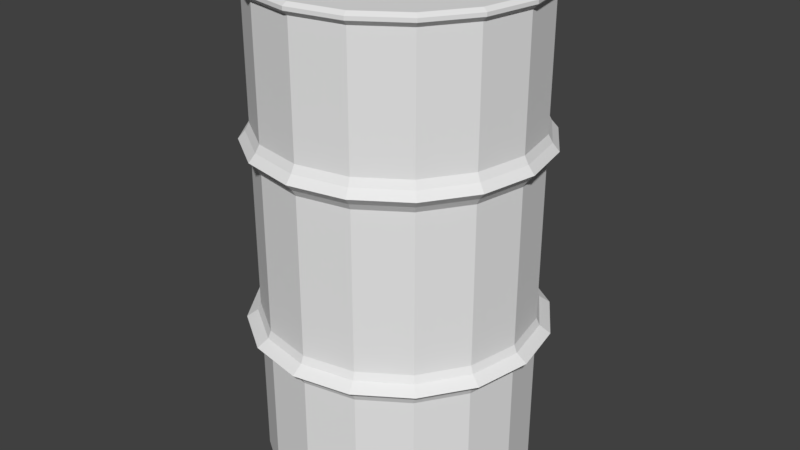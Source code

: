 # Source: Barrel.blend  (saved by Blender 2.78.0; exported with 4.5.12 LTS)
import bpy
from mathutils import Matrix  # noqa: F401  (used for matrix-valued properties, if any)

bpy.ops.wm.read_factory_settings(use_empty=True)
scene = bpy.context.scene
scene.name = 'Scene'

# ---- collections
col_collection_1 = bpy.data.collections.new('Collection 1'); scene.collection.children.link(col_collection_1)

# ---- images (referenced by path relative to the original .blend; pixels are not part of the script)
import os
ASSET_DIR = os.environ.get("B2B_ASSET_DIR", "")  # directory of the original .blend (textures are referenced by path, not embedded)
HERE = os.path.dirname(os.path.abspath(__file__))  # packed textures are extracted next to this script under _unpacked/

def load_image(name, relpath, width, height, colorspace="sRGB"):
    """Load a texture the original file referenced (path relative to the .blend, or extracted next to this script)."""
    p = next((c for c in (os.path.join(HERE, relpath), os.path.join(ASSET_DIR, relpath)) if relpath and os.path.exists(c)), "")
    if p:
        img = bpy.data.images.load(p, check_existing=True)
        img.name = name
    else:  # same state as the original file: an image datablock whose file is absent (Cycles renders it pink)
        img = bpy.data.images.new(name, width, height)
        img.source = "FILE"
        img.filepath = "//" + (relpath or name)
    img.colorspace_settings.name = colorspace
    return img
img_barrel = load_image('Barrel', '', 1024, 1024, 'sRGB')

# ---- materials (node trees are filled in below, after node groups)
mat_material_001 = bpy.data.materials.new('Material.001')
mat_material_001.alpha_threshold = 0.0
mat_material_001.roughness = 0.5

# ---- material node trees
mat_material_001.use_nodes = True; mat_material_001.node_tree.nodes.clear()
_N = mat_material_001.node_tree.nodes; _L = mat_material_001.node_tree.links
n0 = _N.new('ShaderNodeOutputMaterial'); n0.name = 'Material Output'; n0.location = (300, 300)
n1 = _N.new('ShaderNodeBsdfDiffuse'); n1.name = 'Diffuse BSDF'; n1.location = (10, 300)
n2 = _N.new('ShaderNodeTexImage'); n2.name = 'Image Texture'; n2.location = (139, 142)
n2.width = 140
n2.image = img_barrel
_L.new(n1.outputs[0], n0.inputs[0])
n0.is_active_output = True

# ---- world
world_world = bpy.data.worlds.new('World'); scene.world = world_world
world_world.color = (0.05088, 0.05088, 0.05088)
world_world.use_sun_shadow = False
world_world.sun_shadow_jitter_overblur = 0.0
world_world.cycles.sampling_method = 'MANUAL'

# ---- meshes
me_circle = bpy.data.meshes.new('Circle')
me_circle.from_pydata([(3.027e-08, 0.3486, -0.6098), (-0.1334, 0.3221, -0.6098), (-0.2465, 0.2465, -0.6098), (-0.3221, 0.1334, -0.6098), (-0.3486, -1.524e-08, -0.6098), (-0.3221, -0.1334, -0.6098), (-0.2465, -0.2465, -0.6098), (-0.1334, -0.3221, -0.6098), (-2.237e-08, -0.3486, -0.6098), (0.1334, -0.3221, -0.6098), (0.2465, -0.2465, -0.6098), (0.3221, -0.1334, -0.6098), (0.3486, 4.157e-09, -0.6098), (0.3221, 0.1334, -0.6098), (0.2465, 0.2465, -0.6098), (0.1334, 0.3221, -0.6098), (3.503e-08, 0.3225, 0.6251), (-0.1234, 0.298, 0.6251), (-0.2281, 0.2281, 0.6251), (-0.298, 0.1234, 0.6251), (-0.3225, -1.544e-08, 0.6251), (-0.298, -0.1234, 0.6251), (-0.2281, -0.2281, 0.6251), (-0.1234, -0.298, 0.6251), (-1.821e-08, -0.3225, 0.6251), (0.1234, -0.298, 0.6251), (0.2281, -0.2281, 0.6251), (0.298, -0.1234, 0.6251), (0.3225, 2.373e-09, 0.6251), (0.298, 0.1234, 0.6251), (0.2281, 0.2281, 0.6251), (0.1234, 0.298, 0.6251), (8.189e-09, 0.0, -0.6098), (-0.1334, 0.3221, 0.6251), (3.027e-08, 0.3486, 0.6251), (-0.2465, 0.2465, 0.6251), (-0.3221, 0.1334, 0.6251), (-0.3486, -1.524e-08, 0.6251), (-0.3221, -0.1334, 0.6251), (-0.2465, -0.2465, 0.6251), (-0.1334, -0.3221, 0.6251), (-2.237e-08, -0.3486, 0.6251), (0.1334, -0.3221, 0.6251), (0.2465, -0.2465, 0.6251), (0.3221, -0.1334, 0.6251), (0.3486, 4.157e-09, 0.6251), (0.3221, 0.1334, 0.6251), (0.2465, 0.2465, 0.6251), (0.1334, 0.3221, 0.6251), (-0.1937, 0.03688, 0.6083), (3.503e-08, 0.3225, 0.6083), (0.2656, -0.04549, 0.6083), (0.298, 0.1234, 0.6083), (-0.298, -0.1234, 0.6083), (-0.2281, -0.2281, 0.6083), (0.2281, 0.2281, 0.6083), (-0.1234, -0.298, 0.6083), (0.1234, 0.298, 0.6083), (-1.821e-08, -0.3225, 0.6083), (-0.1234, 0.298, 0.6083), (0.1234, -0.298, 0.6083), (-0.2281, 0.2281, 0.6083), (0.2281, -0.2281, 0.6083), (-0.2491, 0.0892, 0.6083), (0.2378, -0.06812, 0.6083), (-0.2667, 0.01505, 0.6083), (-0.298, 0.1234, 0.6083), (0.2321, -0.03268, 0.6083), (-0.3225, -1.544e-08, 0.6083), (-0.2063, 0.07904, 0.6083), (-0.2239, 0.004888, 0.6083), (-0.2793, 0.0572, 0.6083), (-0.1943, 0.05965, 0.6083), (-0.2045, 0.01684, 0.6083), (-0.2685, 0.07725, 0.6083), (-0.2263, 0.08985, 0.6083), (-0.2467, 0.004232, 0.6083), (-0.2787, 0.03444, 0.6083), (-0.2005, 0.05782, 0.6225), (-0.1999, 0.03836, 0.6225), (-0.2092, 0.02124, 0.6225), (-0.2638, 0.07285, 0.6225), (-0.2473, 0.08306, 0.6225), (-0.2278, 0.08362, 0.6225), (-0.2107, 0.07438, 0.6225), (-0.2452, 0.01046, 0.6225), (-0.2257, 0.01102, 0.6225), (-0.2725, 0.03627, 0.6225), (-0.2731, 0.05572, 0.6225), (-0.2623, 0.0197, 0.6225), (1.728e-08, 3.896e-09, 0.6083), (0.3225, 2.373e-09, 0.6083), (0.298, -0.1234, 0.6083), (0.2525, -0.0294, 0.6083), (0.2247, -0.05204, 0.6083), (0.2582, -0.06485, 0.6083), (0.2612, -0.03569, 0.6083), (0.2258, -0.04137, 0.6083), (0.2484, -0.06922, 0.6083), (0.2419, -0.0283, 0.6083), (0.2291, -0.06183, 0.6083), (0.2645, -0.05616, 0.6083), (0.2612, -0.03569, 0.6166), (0.2656, -0.04549, 0.6166), (0.2258, -0.04137, 0.6166), (0.2321, -0.03268, 0.6166), (0.2484, -0.06922, 0.6166), (0.2378, -0.06812, 0.6166), (0.2419, -0.0283, 0.6166), (0.2525, -0.0294, 0.6166), (0.2291, -0.06183, 0.6166), (0.2247, -0.05204, 0.6166), (0.2645, -0.05616, 0.6166), (0.2582, -0.06485, 0.6166), (0.2352, -0.04679, 0.6166), (0.2495, -0.05272, 0.6166), (0.2507, -0.04679, 0.6166), (-0.1943, 0.05965, 0.6225), (-0.1937, 0.03688, 0.6225), (-0.2045, 0.01684, 0.6225), (-0.2685, 0.07725, 0.6225), (-0.2491, 0.0892, 0.6225), (-0.2263, 0.08985, 0.6225), (-0.2063, 0.07904, 0.6225), (-0.2467, 0.004232, 0.6225), (-0.2239, 0.004888, 0.6225), (-0.2787, 0.03444, 0.6225), (-0.2793, 0.0572, 0.6225), (-0.2667, 0.01505, 0.6225), (-0.2172, 0.05658, 0.6168), (-0.2257, 0.01102, 0.6168), (-0.249, 0.04803, 0.6168), (-0.2731, 0.05572, 0.6168), (-0.2433, 0.03652, 0.6168), (-0.2107, 0.07438, 0.6168), (-0.2452, 0.01046, 0.6168), (-0.2725, 0.03627, 0.6168), (-0.2005, 0.05782, 0.6168), (-0.2092, 0.02124, 0.6168), (-0.2278, 0.08362, 0.6168), (-0.2638, 0.07285, 0.6168), (-0.1999, 0.03836, 0.6168), (-0.2473, 0.08306, 0.6168), (-0.2623, 0.0197, 0.6168), (0.3475, 0.144, 0.2644), (0.3296, 0.1365, -0.1976), (0.2523, 0.2523, -0.1976), (0.266, 0.266, 0.2644), (-0.266, -0.266, 0.2644), (-0.2523, -0.2523, -0.1976), (-0.1365, -0.3296, -0.1976), (-0.144, -0.3475, 0.2644), (0.1365, 0.3296, -0.1976), (0.144, 0.3475, 0.2644), (-2.289e-08, -0.3568, -0.1976), (-2.426e-08, -0.3762, 0.2644), (3.254e-08, 0.3762, 0.2644), (3.098e-08, 0.3568, -0.1976), (-0.1365, 0.3296, -0.1976), (-0.144, 0.3475, 0.2644), (0.1365, -0.3296, -0.1976), (0.144, -0.3475, 0.2644), (-0.2523, 0.2523, -0.1976), (-0.266, 0.266, 0.2644), (0.2523, -0.2523, -0.1976), (0.266, -0.266, 0.2644), (-0.3296, 0.1365, -0.1976), (-0.3475, 0.144, 0.2644), (0.3296, -0.1365, -0.1976), (0.3475, -0.144, 0.2644), (-0.3568, -1.563e-08, -0.1976), (-0.3762, -1.673e-08, 0.2644), (0.3568, 4.217e-09, -0.1976), (0.3762, 4.199e-09, 0.2644), (-0.3296, -0.1365, -0.1976), (-0.3475, -0.144, 0.2644), (0.332, 0.1375, 0.2463), (0.2541, 0.2541, 0.2463), (-0.2541, -0.2541, 0.2463), (-0.1375, -0.332, 0.2463), (0.1375, 0.332, 0.2463), (-2.307e-08, -0.3593, 0.2463), (3.118e-08, 0.3593, 0.2463), (-0.1375, 0.332, 0.2463), (0.1375, -0.332, 0.2463), (-0.2541, 0.2541, 0.2463), (0.2541, -0.2541, 0.2463), (-0.332, 0.1375, 0.2463), (0.332, -0.1375, 0.2463), (-0.3593, -1.579e-08, 0.2463), (0.3593, 4.205e-09, 0.2463), (-0.332, -0.1375, 0.2463), (0.2541, 0.2541, 0.2846), (-0.1375, -0.332, 0.2846), (0.1375, 0.332, 0.2846), (-2.307e-08, -0.3593, 0.2846), (-0.1375, 0.332, 0.2846), (0.1375, -0.332, 0.2846), (-0.2541, 0.2541, 0.2846), (0.2541, -0.2541, 0.2846), (-0.332, 0.1375, 0.2846), (0.332, -0.1375, 0.2846), (-0.3593, -1.579e-08, 0.2846), (0.3593, 4.205e-09, 0.2846), (-0.332, -0.1375, 0.2846), (0.332, 0.1375, 0.2846), (-0.2541, -0.2541, 0.2846), (3.118e-08, 0.3593, 0.2846), (0.3221, 0.1334, -0.1786), (-0.2465, -0.2465, -0.1786), (3.027e-08, 0.3486, -0.1786), (0.2465, 0.2465, -0.1786), (-0.1334, -0.3221, -0.1786), (0.1334, 0.3221, -0.1786), (-2.237e-08, -0.3486, -0.1786), (-0.1334, 0.3221, -0.1786), (0.1334, -0.3221, -0.1786), (-0.2465, 0.2465, -0.1786), (0.2465, -0.2465, -0.1786), (-0.3221, 0.1334, -0.1786), (0.3221, -0.1334, -0.1786), (-0.3486, -1.524e-08, -0.1786), (0.3486, 4.157e-09, -0.1786), (-0.3221, -0.1334, -0.1786), (0.3556, 0.1473, -0.2165), (-0.2721, -0.2721, -0.2165), (3.322e-08, 0.3849, -0.2165), (0.2721, 0.2721, -0.2165), (-0.1473, -0.3556, -0.2165), (0.1473, 0.3556, -0.2165), (-2.489e-08, -0.3849, -0.2165), (-0.1473, 0.3556, -0.2165), (0.1473, -0.3556, -0.2165), (-0.2721, 0.2721, -0.2165), (0.2721, -0.2721, -0.2165), (-0.3556, 0.1473, -0.2165), (0.3556, -0.1473, -0.2165), (-0.3849, -1.655e-08, -0.2165), (0.3849, 4.867e-09, -0.2165), (-0.3556, -0.1473, -0.2165), (0.2465, 0.2465, 0.2295), (-0.1334, -0.3221, 0.2295), (0.1334, 0.3221, 0.2295), (-2.237e-08, -0.3486, 0.2295), (-0.1334, 0.3221, 0.2295), (0.1334, -0.3221, 0.2295), (-0.2465, 0.2465, 0.2295), (0.2465, -0.2465, 0.2295), (-0.3221, 0.1334, 0.2295), (0.3221, -0.1334, 0.2295), (-0.3486, -1.524e-08, 0.2295), (0.3486, 4.157e-09, 0.2295), (-0.3221, -0.1334, 0.2295), (0.3221, 0.1334, 0.2295), (-0.2465, -0.2465, 0.2295), (3.027e-08, 0.3486, 0.2295), (0.3296, 0.1365, -0.2368), (-0.2523, -0.2523, -0.2368), (3.098e-08, 0.3568, -0.2368), (0.2523, 0.2523, -0.2368), (-0.1365, -0.3296, -0.2368), (0.1365, 0.3296, -0.2368), (-2.289e-08, -0.3568, -0.2368), (-0.1365, 0.3296, -0.2368), (0.1365, -0.3296, -0.2368), (-0.2523, 0.2523, -0.2368), (0.2523, -0.2523, -0.2368), (-0.3296, 0.1365, -0.2368), (0.3296, -0.1365, -0.2368), (-0.3568, -1.563e-08, -0.2368), (0.3568, 4.217e-09, -0.2368), (-0.3296, -0.1365, -0.2368), (0.3221, 0.1334, -0.2554), (-0.2465, -0.2465, -0.2554), (3.027e-08, 0.3486, -0.2554), (0.2465, 0.2465, -0.2554), (-0.1334, -0.3221, -0.2554), (0.1334, 0.3221, -0.2554), (-2.237e-08, -0.3486, -0.2554), (-0.1334, 0.3221, -0.2554), (0.1334, -0.3221, -0.2554), (-0.2465, 0.2465, -0.2554), (0.2465, -0.2465, -0.2554), (-0.3221, 0.1334, -0.2554), (0.3221, -0.1334, -0.2554), (-0.3486, -1.524e-08, -0.2554), (0.3486, 4.157e-09, -0.2554), (-0.3221, -0.1334, -0.2554), (0.2465, 0.2465, 0.3041), (-0.1334, -0.3221, 0.3041), (0.1334, 0.3221, 0.3041), (-2.237e-08, -0.3486, 0.3041), (-0.1334, 0.3221, 0.3041), (0.1334, -0.3221, 0.3041), (-0.2465, 0.2465, 0.3041), (0.2465, -0.2465, 0.3041), (-0.3221, 0.1334, 0.3041), (0.3221, -0.1334, 0.3041), (-0.3486, -1.524e-08, 0.3041), (0.3486, 4.157e-09, 0.3041), (-0.3221, -0.1334, 0.3041), (0.3221, 0.1334, 0.3041), (-0.2465, -0.2465, 0.3041), (3.027e-08, 0.3486, 0.3041), (-0.1383, 0.3339, 0.6374), (3.108e-08, 0.3614, 0.6374), (-0.2556, 0.2556, 0.6374), (-0.3339, 0.1383, 0.6374), (-0.3614, -1.582e-08, 0.6374), (-0.3339, -0.1383, 0.6374), (-0.2556, -0.2556, 0.6374), (-0.1383, -0.3339, 0.6374), (-2.35e-08, -0.3614, 0.6374), (0.1383, -0.3339, 0.6374), (0.2556, -0.2556, 0.6374), (0.3339, -0.1383, 0.6374), (0.3614, 4.286e-09, 0.6374), (0.3339, 0.1383, 0.6374), (0.2556, 0.2556, 0.6374), (0.1383, 0.3339, 0.6374), (-0.1383, 0.3339, 0.6467), (3.108e-08, 0.3614, 0.6467), (-0.2556, 0.2556, 0.6467), (-0.3339, 0.1383, 0.6467), (-0.3614, -1.582e-08, 0.6467), (-0.3339, -0.1383, 0.6467), (-0.2556, -0.2556, 0.6467), (-0.1383, -0.3339, 0.6467), (-2.35e-08, -0.3614, 0.6467), (0.1383, -0.3339, 0.6467), (0.2556, -0.2556, 0.6467), (0.3339, -0.1383, 0.6467), (0.3614, 4.286e-09, 0.6467), (0.3339, 0.1383, 0.6467), (0.2556, 0.2556, 0.6467), (0.1383, 0.3339, 0.6467), (-0.1335, 0.3222, 0.6544), (3.032e-08, 0.3488, 0.6544), (-0.2466, 0.2466, 0.6544), (-0.3222, 0.1335, 0.6544), (-0.3488, -1.527e-08, 0.6544), (-0.3222, -0.1335, 0.6544), (-0.2466, -0.2466, 0.6544), (-0.1335, -0.3222, 0.6544), (-2.234e-08, -0.3488, 0.6544), (0.1335, -0.3222, 0.6544), (0.2466, -0.2466, 0.6544), (0.3222, -0.1335, 0.6544), (0.3488, 4.136e-09, 0.6544), (0.3222, 0.1335, 0.6544), (0.2466, 0.2466, 0.6544), (0.1335, 0.3222, 0.6544), (-0.1235, 0.2981, 0.6544), (3.508e-08, 0.3227, 0.6544), (-0.2282, 0.2282, 0.6544), (-0.2981, 0.1235, 0.6544), (-0.3227, -1.547e-08, 0.6544), (-0.2981, -0.1235, 0.6544), (-0.2282, -0.2282, 0.6544), (-0.1235, -0.2981, 0.6544), (-1.818e-08, -0.3227, 0.6544), (0.1235, -0.2981, 0.6544), (0.2282, -0.2282, 0.6544), (0.2981, -0.1235, 0.6544), (0.3227, 2.351e-09, 0.6544), (0.2981, 0.1235, 0.6544), (0.2282, 0.2282, 0.6544), (0.1235, 0.2981, 0.6544)], [], [(301, 288, 47, 46), (302, 289, 40, 39), (288, 290, 48, 47), (289, 291, 41, 40), (303, 292, 33, 34), (290, 303, 34, 48), (291, 293, 42, 41), (292, 294, 35, 33), (293, 295, 43, 42), (294, 296, 36, 35), (295, 297, 44, 43), (296, 298, 37, 36), (297, 299, 45, 44), (298, 300, 38, 37), (299, 301, 46, 45), (300, 302, 39, 38), (30, 31, 57, 55), (22, 23, 56, 54), (29, 30, 55, 52), (21, 22, 54, 53), (28, 29, 52, 91), (20, 21, 53, 68), (27, 28, 91, 92), (19, 20, 68, 66), (26, 27, 92, 62), (18, 19, 66, 61), (25, 26, 62, 60), (17, 18, 61, 59), (24, 25, 60, 58), (31, 16, 50, 57), (16, 17, 59, 50), (23, 24, 58, 56), (14, 13, 32), (7, 6, 32), (15, 14, 32), (8, 7, 32), (1, 0, 32), (0, 15, 32), (9, 8, 32), (2, 1, 32), (10, 9, 32), (3, 2, 32), (11, 10, 32), (4, 3, 32), (12, 11, 32), (5, 4, 32), (13, 12, 32), (6, 5, 32), (43, 44, 315, 314), (42, 43, 314, 313), (41, 42, 313, 312), (40, 41, 312, 311), (39, 40, 311, 310), (38, 39, 310, 309), (37, 38, 309, 308), (36, 37, 308, 307), (91, 52, 90), (53, 54, 90), (52, 55, 90), (54, 56, 90), (55, 57, 90), (56, 58, 90), (50, 59, 90), (57, 50, 90), (58, 60, 90), (59, 61, 90), (60, 62, 90), (61, 66, 90), (62, 92, 90), (68, 53, 90), (90, 72, 49), (68, 76, 65), (66, 74, 63), (63, 74, 120, 121), (72, 69, 123, 117), (75, 63, 121, 122), (71, 77, 126, 127), (73, 49, 118, 119), (74, 71, 127, 120), (76, 70, 125, 124), (49, 72, 117, 118), (77, 65, 128, 126), (70, 73, 119, 125), (69, 75, 122, 123), (65, 76, 124, 128), (88, 87, 136, 132), (81, 88, 132, 140), (80, 79, 141, 138), (87, 89, 143, 136), (85, 86, 130, 135), (86, 80, 138, 130), (79, 78, 137, 141), (89, 85, 135, 143), (84, 83, 139, 134), (78, 84, 134, 137), (83, 82, 142, 139), (82, 81, 140, 142), (91, 96, 51), (90, 97, 67), (92, 98, 64), (100, 64, 107, 110), (64, 98, 106, 107), (96, 93, 109, 102), (99, 67, 105, 108), (95, 101, 112, 113), (67, 97, 104, 105), (98, 95, 113, 106), (94, 100, 110, 111), (51, 96, 102, 103), (101, 51, 103, 112), (97, 94, 111, 104), (93, 99, 108, 109), (107, 106, 110), (111, 114, 104), (111, 115, 114), (113, 112, 116), (116, 102, 109), (116, 112, 102), (112, 103, 102), (114, 116, 109), (114, 115, 116), (115, 113, 116), (104, 108, 105), (104, 114, 108), (114, 109, 108), (110, 115, 111), (110, 106, 115), (106, 113, 115), (78, 79, 118, 117), (79, 80, 119, 118), (81, 82, 121, 120), (83, 84, 123, 122), (86, 85, 124, 125), (87, 88, 127, 126), (84, 78, 117, 123), (80, 86, 125, 119), (88, 81, 120, 127), (82, 83, 122, 121), (85, 89, 128, 124), (89, 87, 126, 128), (142, 140, 139), (134, 129, 137), (134, 131, 129), (132, 136, 133), (133, 135, 130), (133, 136, 135), (136, 143, 135), (129, 133, 130), (129, 131, 133), (131, 132, 133), (137, 138, 141), (137, 129, 138), (129, 130, 138), (139, 131, 134), (139, 140, 131), (140, 132, 131), (239, 225, 149, 174), (191, 178, 148, 175), (238, 224, 145, 172), (190, 176, 144, 173), (237, 239, 174, 170), (189, 191, 175, 171), (236, 238, 172, 168), (188, 190, 173, 169), (235, 237, 170, 166), (187, 189, 171, 167), (234, 236, 168, 164), (186, 188, 169, 165), (233, 235, 166, 162), (185, 187, 167, 163), (232, 234, 164, 160), (184, 186, 165, 161), (231, 233, 162, 158), (183, 185, 163, 159), (230, 232, 160, 154), (181, 184, 161, 155), (229, 226, 157, 152), (180, 182, 156, 153), (226, 231, 158, 157), (182, 183, 159, 156), (228, 230, 154, 150), (179, 181, 155, 151), (227, 229, 152, 146), (177, 180, 153, 147), (225, 228, 150, 149), (178, 179, 151, 148), (224, 227, 146, 145), (176, 177, 147, 144), (253, 240, 177, 176), (254, 241, 179, 178), (240, 242, 180, 177), (241, 243, 181, 179), (255, 244, 183, 182), (242, 255, 182, 180), (243, 245, 184, 181), (244, 246, 185, 183), (245, 247, 186, 184), (246, 248, 187, 185), (247, 249, 188, 186), (248, 250, 189, 187), (249, 251, 190, 188), (250, 252, 191, 189), (251, 253, 176, 190), (252, 254, 178, 191), (175, 148, 206, 204), (173, 144, 205, 203), (171, 175, 204, 202), (169, 173, 203, 201), (167, 171, 202, 200), (165, 169, 201, 199), (163, 167, 200, 198), (161, 165, 199, 197), (159, 163, 198, 196), (155, 161, 197, 195), (153, 156, 207, 194), (156, 159, 196, 207), (151, 155, 195, 193), (147, 153, 194, 192), (148, 151, 193, 206), (144, 147, 192, 205), (174, 149, 209, 223), (172, 145, 208, 222), (170, 174, 223, 221), (168, 172, 222, 220), (166, 170, 221, 219), (164, 168, 220, 218), (162, 166, 219, 217), (160, 164, 218, 216), (158, 162, 217, 215), (154, 160, 216, 214), (152, 157, 210, 213), (157, 158, 215, 210), (150, 154, 214, 212), (146, 152, 213, 211), (149, 150, 212, 209), (145, 146, 211, 208), (256, 259, 227, 224), (257, 260, 228, 225), (259, 261, 229, 227), (260, 262, 230, 228), (258, 263, 231, 226), (261, 258, 226, 229), (262, 264, 232, 230), (263, 265, 233, 231), (264, 266, 234, 232), (265, 267, 235, 233), (266, 268, 236, 234), (267, 269, 237, 235), (268, 270, 238, 236), (269, 271, 239, 237), (270, 256, 224, 238), (271, 257, 225, 239), (223, 209, 254, 252), (222, 208, 253, 251), (221, 223, 252, 250), (220, 222, 251, 249), (219, 221, 250, 248), (218, 220, 249, 247), (217, 219, 248, 246), (216, 218, 247, 245), (215, 217, 246, 244), (214, 216, 245, 243), (213, 210, 255, 242), (210, 215, 244, 255), (212, 214, 243, 241), (211, 213, 242, 240), (209, 212, 241, 254), (208, 211, 240, 253), (287, 273, 257, 271), (286, 272, 256, 270), (285, 287, 271, 269), (284, 286, 270, 268), (283, 285, 269, 267), (282, 284, 268, 266), (281, 283, 267, 265), (280, 282, 266, 264), (279, 281, 265, 263), (278, 280, 264, 262), (277, 274, 258, 261), (274, 279, 263, 258), (276, 278, 262, 260), (275, 277, 261, 259), (273, 276, 260, 257), (272, 275, 259, 256), (13, 14, 275, 272), (6, 7, 276, 273), (14, 15, 277, 275), (7, 8, 278, 276), (0, 1, 279, 274), (15, 0, 274, 277), (8, 9, 280, 278), (1, 2, 281, 279), (9, 10, 282, 280), (2, 3, 283, 281), (10, 11, 284, 282), (3, 4, 285, 283), (11, 12, 286, 284), (4, 5, 287, 285), (12, 13, 272, 286), (5, 6, 273, 287), (204, 206, 302, 300), (203, 205, 301, 299), (202, 204, 300, 298), (201, 203, 299, 297), (200, 202, 298, 296), (199, 201, 297, 295), (198, 200, 296, 294), (197, 199, 295, 293), (196, 198, 294, 292), (195, 197, 293, 291), (194, 207, 303, 290), (207, 196, 292, 303), (193, 195, 291, 289), (192, 194, 290, 288), (206, 193, 289, 302), (205, 192, 288, 301), (309, 310, 326, 325), (308, 309, 325, 324), (307, 308, 324, 323), (306, 307, 323, 322), (319, 305, 321, 335), (304, 306, 322, 320), (318, 319, 335, 334), (305, 304, 320, 321), (44, 45, 316, 315), (45, 46, 317, 316), (46, 47, 318, 317), (34, 33, 304, 305), (47, 48, 319, 318), (33, 35, 306, 304), (48, 34, 305, 319), (35, 36, 307, 306), (322, 323, 339, 338), (335, 321, 337, 351), (320, 322, 338, 336), (334, 335, 351, 350), (321, 320, 336, 337), (333, 334, 350, 349), (332, 333, 349, 348), (331, 332, 348, 347), (330, 331, 347, 346), (329, 330, 346, 345), (310, 311, 327, 326), (311, 312, 328, 327), (312, 313, 329, 328), (313, 314, 330, 329), (314, 315, 331, 330), (315, 316, 332, 331), (316, 317, 333, 332), (317, 318, 334, 333), (352, 353, 337, 336), (354, 352, 336, 338), (355, 354, 338, 339), (356, 355, 339, 340), (357, 356, 340, 341), (358, 357, 341, 342), (359, 358, 342, 343), (360, 359, 343, 344), (361, 360, 344, 345), (362, 361, 345, 346), (363, 362, 346, 347), (364, 363, 347, 348), (365, 364, 348, 349), (366, 365, 349, 350), (367, 366, 350, 351), (353, 367, 351, 337), (323, 324, 340, 339), (324, 325, 341, 340), (325, 326, 342, 341), (326, 327, 343, 342), (327, 328, 344, 343), (328, 329, 345, 344), (364, 28, 27, 363), (363, 27, 26, 362), (362, 26, 25, 361), (24, 360, 361, 25), (23, 359, 360, 24), (23, 22, 358, 359), (357, 358, 22, 21), (356, 357, 21, 20), (355, 356, 20, 19), (19, 18, 354, 355), (352, 354, 18, 17), (17, 16, 353, 352), (16, 31, 367, 353), (31, 30, 366, 367), (365, 366, 30, 29), (364, 365, 29, 28), (90, 94, 97), (100, 94, 90), (64, 100, 90, 92), (51, 101, 91), (95, 98, 92), (101, 95, 91), (91, 95, 92), (66, 71, 74), (68, 71, 66), (77, 71, 68), (65, 77, 68), (90, 70, 76, 68), (73, 70, 90), (49, 73, 90), (90, 69, 72), (75, 69, 90, 66), (63, 75, 66), (91, 93, 96), (99, 93, 91, 90), (67, 99, 90)])
_uv = me_circle.uv_layers.new(name='UVMap')
_uv.uv.foreach_set('vector', [0.1185, 0.2486, 0.1184, 0.2978, 0.001328, 0.297, 0.001434, 0.2478, 0.1187, 0.6914, 0.1188, 0.741, 0.0007899, 0.7394, 0.001186, 0.6903, 0.1184, 0.2978, 0.1184, 0.3469, 0.001257, 0.3462, 0.001328, 0.297, 0.1188, 0.741, 0.1182, 0.7909, 0.0001644, 0.7894, 0.0007899, 0.7394, 0.1183, 0.396, 0.1183, 0.4451, 0.00123, 0.4446, 0.001225, 0.3954, 0.1184, 0.3469, 0.1183, 0.396, 0.001225, 0.3954, 0.001257, 0.3462, 0.1189, 0.001796, 0.1191, 0.05158, 0.001812, 0.05145, 0.001599, 0.002576, 0.1183, 0.4451, 0.1184, 0.4943, 0.001266, 0.4938, 0.00123, 0.4446, 0.1191, 0.05158, 0.1189, 0.101, 0.001808, 0.1004, 0.001812, 0.05145, 0.1184, 0.4943, 0.1184, 0.5434, 0.001315, 0.543, 0.001266, 0.4938, 0.1189, 0.101, 0.1188, 0.1503, 0.001703, 0.1495, 0.001808, 0.1004, 0.1184, 0.5434, 0.1185, 0.5927, 0.001352, 0.5921, 0.001315, 0.543, 0.1188, 0.1503, 0.1187, 0.1995, 0.001566, 0.1986, 0.001703, 0.1495, 0.1185, 0.5927, 0.1186, 0.642, 0.001333, 0.6412, 0.001352, 0.5921, 0.1187, 0.1995, 0.1185, 0.2486, 0.001434, 0.2478, 0.001566, 0.1986, 0.1186, 0.642, 0.1187, 0.6914, 0.001186, 0.6903, 0.001333, 0.6412, 0.4548, 0.9892, 0.4094, 0.9892, 0.4094, 0.9831, 0.4548, 0.9831, 0.09116, 0.9884, 0.0457, 0.9881, 0.04575, 0.9821, 0.0912, 0.9823, 0.5003, 0.989, 0.4548, 0.9892, 0.4548, 0.9831, 0.5003, 0.983, 0.1366, 0.9887, 0.09116, 0.9884, 0.0912, 0.9823, 0.1366, 0.9826, 0.5458, 0.9889, 0.5003, 0.989, 0.5003, 0.983, 0.5457, 0.9828, 0.1821, 0.9889, 0.1366, 0.9887, 0.1366, 0.9826, 0.1821, 0.9828, 0.5912, 0.9887, 0.5458, 0.9889, 0.5457, 0.9828, 0.5912, 0.9826, 0.2275, 0.989, 0.1821, 0.9889, 0.1821, 0.9828, 0.2276, 0.983, 0.6367, 0.9884, 0.5912, 0.9887, 0.5912, 0.9826, 0.6366, 0.9823, 0.273, 0.9892, 0.2275, 0.989, 0.2276, 0.983, 0.273, 0.9831, 0.6821, 0.9881, 0.6367, 0.9884, 0.6366, 0.9823, 0.682, 0.982, 0.3185, 0.9892, 0.273, 0.9892, 0.273, 0.9831, 0.3185, 0.9831, 0.7275, 0.9878, 0.6821, 0.9881, 0.682, 0.982, 0.7274, 0.9817, 0.4094, 0.9892, 0.3639, 0.9893, 0.3639, 0.9832, 0.4094, 0.9831, 0.3639, 0.9893, 0.3185, 0.9892, 0.3185, 0.9831, 0.3639, 0.9832, 0.0457, 0.9881, 0.0002549, 0.9878, 0.0003008, 0.9817, 0.04575, 0.9821, 0.6195, 0.0001644, 0.6649, 0.01896, 0.595, 0.1236, 0.6195, 0.2471, 0.5704, 0.2471, 0.595, 0.1236, 0.5704, 0.0001644, 0.6195, 0.0001644, 0.595, 0.1236, 0.6649, 0.2283, 0.6195, 0.2471, 0.595, 0.1236, 0.4903, 0.0537, 0.525, 0.01896, 0.595, 0.1236, 0.525, 0.01896, 0.5704, 0.0001644, 0.595, 0.1236, 0.6997, 0.1936, 0.6649, 0.2283, 0.595, 0.1236, 0.4715, 0.09908, 0.4903, 0.0537, 0.595, 0.1236, 0.7185, 0.1482, 0.6997, 0.1936, 0.595, 0.1236, 0.4715, 0.1482, 0.4715, 0.09908, 0.595, 0.1236, 0.7185, 0.09908, 0.7185, 0.1482, 0.595, 0.1236, 0.4903, 0.1936, 0.4715, 0.1482, 0.595, 0.1236, 0.6997, 0.0537, 0.7185, 0.09908, 0.595, 0.1236, 0.525, 0.2283, 0.4903, 0.1936, 0.595, 0.1236, 0.6649, 0.01896, 0.6997, 0.0537, 0.595, 0.1236, 0.5704, 0.2471, 0.525, 0.2283, 0.595, 0.1236, 0.6192, 0.8818, 0.5791, 0.9115, 0.5756, 0.9061, 0.6151, 0.8769, 0.6557, 0.8476, 0.6192, 0.8818, 0.6151, 0.8769, 0.6511, 0.8432, 0.6892, 0.8088, 0.6557, 0.8476, 0.6511, 0.8432, 0.6848, 0.8038, 0.03314, 0.847, 0.0001644, 0.8085, 0.004718, 0.8034, 0.03783, 0.8425, 0.06913, 0.8809, 0.03314, 0.847, 0.03783, 0.8425, 0.07327, 0.8761, 0.1088, 0.9106, 0.06913, 0.8809, 0.07327, 0.8761, 0.1124, 0.9053, 0.1517, 0.9355, 0.1088, 0.9106, 0.1124, 0.9053, 0.1546, 0.9298, 0.1972, 0.9553, 0.1517, 0.9355, 0.1546, 0.9298, 0.1995, 0.9493, 0.7007, 0.384, 0.6832, 0.4262, 0.586, 0.3614, 0.4893, 0.2969, 0.5214, 0.2648, 0.586, 0.3614, 0.6832, 0.4262, 0.651, 0.4585, 0.586, 0.3614, 0.5214, 0.2648, 0.5633, 0.2474, 0.586, 0.3614, 0.651, 0.4585, 0.6089, 0.4759, 0.586, 0.3614, 0.5633, 0.2474, 0.6087, 0.2474, 0.586, 0.3614, 0.5633, 0.4759, 0.5211, 0.4585, 0.586, 0.3614, 0.6089, 0.4759, 0.5633, 0.4759, 0.586, 0.3614, 0.6087, 0.2474, 0.6506, 0.2648, 0.586, 0.3614, 0.5211, 0.4585, 0.4889, 0.4262, 0.586, 0.3614, 0.6506, 0.2648, 0.6826, 0.2969, 0.586, 0.3614, 0.4889, 0.4262, 0.4715, 0.3841, 0.586, 0.3614, 0.6826, 0.2969, 0.6999, 0.3388, 0.586, 0.3614, 0.472, 0.3389, 0.4893, 0.2969, 0.586, 0.3614, 0.586, 0.3614, 0.5128, 0.369, 0.5149, 0.361, 0.472, 0.3389, 0.497, 0.3454, 0.4896, 0.3477, 0.4715, 0.3841, 0.4847, 0.3697, 0.4906, 0.3751, 0.5538, 0.5107, 0.562, 0.5107, 0.562, 0.5158, 0.5538, 0.5158, 0.5291, 0.5107, 0.5373, 0.5107, 0.5373, 0.5158, 0.5291, 0.5158, 0.5455, 0.5107, 0.5538, 0.5107, 0.5538, 0.5158, 0.5455, 0.5158, 0.4715, 0.5107, 0.4797, 0.5107, 0.4797, 0.5158, 0.4715, 0.5158, 0.5126, 0.5107, 0.5209, 0.5107, 0.5209, 0.5158, 0.5126, 0.5158, 0.562, 0.5107, 0.5702, 0.5107, 0.5702, 0.5158, 0.562, 0.5158, 0.4962, 0.5107, 0.5044, 0.5107, 0.5044, 0.5158, 0.4962, 0.5158, 0.5209, 0.5107, 0.5291, 0.5107, 0.5291, 0.5158, 0.5209, 0.5158, 0.4797, 0.5107, 0.488, 0.5107, 0.488, 0.5158, 0.4797, 0.5158, 0.5044, 0.5107, 0.5126, 0.5107, 0.5126, 0.5158, 0.5044, 0.5158, 0.5373, 0.5107, 0.5455, 0.5107, 0.5455, 0.5158, 0.5373, 0.5158, 0.488, 0.5107, 0.4962, 0.5107, 0.4962, 0.5158, 0.488, 0.5158, 0.4779, 0.5039, 0.474, 0.4971, 0.4761, 0.4964, 0.4795, 0.5023, 0.4847, 0.5078, 0.4779, 0.5039, 0.4795, 0.5023, 0.4852, 0.5057, 0.4927, 0.4787, 0.4995, 0.4825, 0.498, 0.4841, 0.4922, 0.4808, 0.474, 0.4971, 0.4739, 0.4892, 0.4761, 0.4897, 0.4761, 0.4964, 0.478, 0.4825, 0.4849, 0.4787, 0.4855, 0.4808, 0.4796, 0.4841, 0.4849, 0.4787, 0.4927, 0.4787, 0.4922, 0.4808, 0.4855, 0.4808, 0.4995, 0.4825, 0.5033, 0.4893, 0.5012, 0.4899, 0.498, 0.4841, 0.4739, 0.4892, 0.478, 0.4825, 0.4796, 0.4841, 0.4761, 0.4897, 0.5032, 0.4971, 0.4992, 0.5039, 0.4976, 0.5024, 0.501, 0.4966, 0.5033, 0.4893, 0.5032, 0.4971, 0.501, 0.4966, 0.5012, 0.4899, 0.4992, 0.5039, 0.4925, 0.5079, 0.4919, 0.5058, 0.4976, 0.5024, 0.4925, 0.5079, 0.4847, 0.5078, 0.4852, 0.5057, 0.4919, 0.5058, 0.7007, 0.384, 0.6813, 0.367, 0.6836, 0.3638, 0.586, 0.3614, 0.669, 0.3625, 0.6707, 0.3661, 0.6999, 0.3388, 0.6792, 0.3541, 0.6754, 0.3538, 0.487, 0.5192, 0.4831, 0.5192, 0.4831, 0.5162, 0.487, 0.5162, 0.4831, 0.5192, 0.4793, 0.5192, 0.4793, 0.5162, 0.4831, 0.5162, 0.5102, 0.5192, 0.5064, 0.5192, 0.5064, 0.5162, 0.5102, 0.5162, 0.5025, 0.5192, 0.4986, 0.5192, 0.4986, 0.5162, 0.5025, 0.5162, 0.4754, 0.5192, 0.4715, 0.5192, 0.4715, 0.5162, 0.4754, 0.5162, 0.4986, 0.5192, 0.4947, 0.5192, 0.4947, 0.5162, 0.4986, 0.5162, 0.4793, 0.5192, 0.4754, 0.5192, 0.4754, 0.5162, 0.4793, 0.5162, 0.4909, 0.5192, 0.487, 0.5192, 0.487, 0.5162, 0.4909, 0.5162, 0.5141, 0.5192, 0.5102, 0.5192, 0.5102, 0.5162, 0.5141, 0.5162, 0.518, 0.5192, 0.5141, 0.5192, 0.5141, 0.5162, 0.518, 0.5162, 0.4947, 0.5192, 0.4909, 0.5192, 0.4909, 0.5162, 0.4947, 0.5162, 0.5064, 0.5192, 0.5025, 0.5192, 0.5025, 0.5162, 0.5064, 0.5162, 0.508, 0.4782, 0.5113, 0.4763, 0.506, 0.4816, 0.506, 0.4854, 0.5103, 0.4856, 0.508, 0.4888, 0.506, 0.4854, 0.5141, 0.4816, 0.5103, 0.4856, 0.5152, 0.4763, 0.5185, 0.4782, 0.5154, 0.4833, 0.5154, 0.4833, 0.5205, 0.4854, 0.5185, 0.4888, 0.5154, 0.4833, 0.5185, 0.4782, 0.5205, 0.4854, 0.5185, 0.4782, 0.5205, 0.4816, 0.5205, 0.4854, 0.5103, 0.4856, 0.5154, 0.4833, 0.5185, 0.4888, 0.5103, 0.4856, 0.5141, 0.4816, 0.5154, 0.4833, 0.5141, 0.4816, 0.5152, 0.4763, 0.5154, 0.4833, 0.508, 0.4888, 0.5152, 0.4907, 0.5113, 0.4907, 0.508, 0.4888, 0.5103, 0.4856, 0.5152, 0.4907, 0.5103, 0.4856, 0.5185, 0.4888, 0.5152, 0.4907, 0.506, 0.4816, 0.5141, 0.4816, 0.506, 0.4854, 0.506, 0.4816, 0.5113, 0.4763, 0.5141, 0.4816, 0.5113, 0.4763, 0.5152, 0.4763, 0.5141, 0.4816, 0.5033, 0.4893, 0.4995, 0.4825, 0.5013, 0.4808, 0.5057, 0.4887, 0.4995, 0.4825, 0.4927, 0.4787, 0.4934, 0.4763, 0.5013, 0.4808, 0.4847, 0.5078, 0.4925, 0.5079, 0.4931, 0.5104, 0.484, 0.5102, 0.4992, 0.5039, 0.5032, 0.4971, 0.5055, 0.4977, 0.5011, 0.5057, 0.4849, 0.4787, 0.478, 0.4825, 0.4763, 0.4807, 0.4843, 0.4763, 0.474, 0.4971, 0.4779, 0.5039, 0.4762, 0.5056, 0.4715, 0.4977, 0.5032, 0.4971, 0.5033, 0.4893, 0.5057, 0.4887, 0.5055, 0.4977, 0.4927, 0.4787, 0.4849, 0.4787, 0.4843, 0.4763, 0.4934, 0.4763, 0.4779, 0.5039, 0.4847, 0.5078, 0.484, 0.5102, 0.4762, 0.5056, 0.4925, 0.5079, 0.4992, 0.5039, 0.5011, 0.5057, 0.4931, 0.5104, 0.478, 0.4825, 0.4739, 0.4892, 0.4715, 0.4885, 0.4763, 0.4807, 0.4739, 0.4892, 0.474, 0.4971, 0.4715, 0.4977, 0.4715, 0.4885, 0.4919, 0.5058, 0.4852, 0.5057, 0.4976, 0.5024, 0.501, 0.4966, 0.496, 0.4925, 0.5012, 0.4899, 0.501, 0.4966, 0.4852, 0.4958, 0.496, 0.4925, 0.4795, 0.5023, 0.4761, 0.4964, 0.4848, 0.4914, 0.4848, 0.4914, 0.4796, 0.4841, 0.4855, 0.4808, 0.4848, 0.4914, 0.4761, 0.4964, 0.4796, 0.4841, 0.4761, 0.4964, 0.4761, 0.4897, 0.4796, 0.4841, 0.496, 0.4925, 0.4848, 0.4914, 0.4855, 0.4808, 0.496, 0.4925, 0.4852, 0.4958, 0.4848, 0.4914, 0.4852, 0.4958, 0.4795, 0.5023, 0.4848, 0.4914, 0.5012, 0.4899, 0.4922, 0.4808, 0.498, 0.4841, 0.5012, 0.4899, 0.496, 0.4925, 0.4922, 0.4808, 0.496, 0.4925, 0.4855, 0.4808, 0.4922, 0.4808, 0.4976, 0.5024, 0.4852, 0.4958, 0.501, 0.4966, 0.4976, 0.5024, 0.4852, 0.5057, 0.4852, 0.4958, 0.4852, 0.5057, 0.4795, 0.5023, 0.4852, 0.4958, 0.321, 0.6423, 0.3216, 0.6914, 0.3098, 0.6915, 0.3093, 0.6424, 0.1444, 0.6419, 0.1445, 0.6914, 0.1358, 0.6914, 0.1356, 0.642, 0.3205, 0.2019, 0.3202, 0.2509, 0.3084, 0.2508, 0.3087, 0.2018, 0.1444, 0.1995, 0.1442, 0.2487, 0.1355, 0.2487, 0.1357, 0.1995, 0.3206, 0.5932, 0.321, 0.6423, 0.3093, 0.6424, 0.3089, 0.5933, 0.1443, 0.5926, 0.1444, 0.6419, 0.1356, 0.642, 0.1355, 0.5926, 0.3209, 0.1529, 0.3205, 0.2019, 0.3087, 0.2018, 0.3091, 0.1528, 0.1445, 0.1503, 0.1444, 0.1995, 0.1357, 0.1995, 0.1358, 0.1503, 0.3203, 0.5442, 0.3206, 0.5932, 0.3089, 0.5933, 0.3086, 0.5443, 0.1442, 0.5434, 0.1443, 0.5926, 0.1355, 0.5926, 0.1354, 0.5434, 0.3214, 0.1038, 0.3209, 0.1529, 0.3091, 0.1528, 0.3096, 0.1037, 0.1447, 0.1011, 0.1445, 0.1503, 0.1358, 0.1503, 0.136, 0.1011, 0.3201, 0.4953, 0.3203, 0.5442, 0.3086, 0.5443, 0.3083, 0.4953, 0.1441, 0.4942, 0.1442, 0.5434, 0.1354, 0.5434, 0.1354, 0.4943, 0.3223, 0.05445, 0.3214, 0.1038, 0.3096, 0.1037, 0.3102, 0.05426, 0.1448, 0.05183, 0.1447, 0.1011, 0.136, 0.1011, 0.1364, 0.05172, 0.3199, 0.4464, 0.3201, 0.4953, 0.3083, 0.4953, 0.3082, 0.4464, 0.144, 0.4451, 0.1441, 0.4942, 0.1354, 0.4943, 0.1353, 0.4451, 0.3237, 0.001955, 0.3223, 0.05445, 0.3102, 0.05426, 0.3103, 0.003677, 0.146, 0.001742, 0.1448, 0.05183, 0.1364, 0.05172, 0.1372, 0.0001644, 0.3199, 0.3486, 0.3199, 0.3975, 0.3081, 0.3975, 0.3081, 0.3486, 0.144, 0.3469, 0.144, 0.396, 0.1353, 0.396, 0.1353, 0.3469, 0.3199, 0.3975, 0.3199, 0.4464, 0.3082, 0.4464, 0.3081, 0.3975, 0.144, 0.396, 0.144, 0.4451, 0.1353, 0.4451, 0.1353, 0.396, 0.3219, 0.7407, 0.322, 0.7929, 0.3101, 0.7906, 0.3106, 0.7408, 0.1447, 0.7411, 0.1454, 0.7922, 0.1356, 0.7933, 0.1357, 0.7411, 0.32, 0.2997, 0.3199, 0.3486, 0.3081, 0.3486, 0.3082, 0.2997, 0.1441, 0.2978, 0.144, 0.3469, 0.1353, 0.3469, 0.1354, 0.2978, 0.3216, 0.6914, 0.3219, 0.7407, 0.3106, 0.7408, 0.3098, 0.6915, 0.1445, 0.6914, 0.1447, 0.7411, 0.1357, 0.7411, 0.1358, 0.6914, 0.3202, 0.2509, 0.32, 0.2997, 0.3082, 0.2997, 0.3084, 0.2508, 0.1442, 0.2487, 0.1441, 0.2978, 0.1354, 0.2978, 0.1355, 0.2487, 0.1511, 0.2487, 0.151, 0.2979, 0.1441, 0.2978, 0.1442, 0.2487, 0.1515, 0.6914, 0.1518, 0.7411, 0.1447, 0.7411, 0.1445, 0.6914, 0.151, 0.2979, 0.1509, 0.347, 0.144, 0.3469, 0.1441, 0.2978, 0.1518, 0.7411, 0.1527, 0.7914, 0.1454, 0.7922, 0.1447, 0.7411, 0.1509, 0.3961, 0.1509, 0.4452, 0.144, 0.4451, 0.144, 0.396, 0.1509, 0.347, 0.1509, 0.3961, 0.144, 0.396, 0.144, 0.3469, 0.1528, 0.002797, 0.1518, 0.05197, 0.1448, 0.05183, 0.146, 0.001742, 0.1509, 0.4452, 0.151, 0.4943, 0.1441, 0.4942, 0.144, 0.4451, 0.1518, 0.05197, 0.1516, 0.1012, 0.1447, 0.1011, 0.1448, 0.05183, 0.151, 0.4943, 0.1511, 0.5434, 0.1442, 0.5434, 0.1441, 0.4942, 0.1516, 0.1012, 0.1515, 0.1504, 0.1445, 0.1503, 0.1447, 0.1011, 0.1511, 0.5434, 0.1512, 0.5926, 0.1443, 0.5926, 0.1442, 0.5434, 0.1515, 0.1504, 0.1513, 0.1996, 0.1444, 0.1995, 0.1445, 0.1503, 0.1512, 0.5926, 0.1513, 0.6419, 0.1444, 0.6419, 0.1443, 0.5926, 0.1513, 0.1996, 0.1511, 0.2487, 0.1442, 0.2487, 0.1444, 0.1995, 0.1513, 0.6419, 0.1515, 0.6914, 0.1445, 0.6914, 0.1444, 0.6419, 0.1356, 0.642, 0.1358, 0.6914, 0.1265, 0.6914, 0.1264, 0.642, 0.1357, 0.1995, 0.1355, 0.2487, 0.1263, 0.2487, 0.1264, 0.1995, 0.1355, 0.5926, 0.1356, 0.642, 0.1264, 0.642, 0.1263, 0.5927, 0.1358, 0.1503, 0.1357, 0.1995, 0.1264, 0.1995, 0.1266, 0.1503, 0.1354, 0.5434, 0.1355, 0.5926, 0.1263, 0.5927, 0.1262, 0.5435, 0.136, 0.1011, 0.1358, 0.1503, 0.1266, 0.1503, 0.1267, 0.101, 0.1354, 0.4943, 0.1354, 0.5434, 0.1262, 0.5435, 0.1261, 0.4943, 0.1364, 0.05172, 0.136, 0.1011, 0.1267, 0.101, 0.127, 0.05166, 0.1353, 0.4451, 0.1354, 0.4943, 0.1261, 0.4943, 0.1261, 0.4451, 0.1372, 0.0001644, 0.1364, 0.05172, 0.127, 0.05166, 0.1269, 0.001165, 0.1353, 0.3469, 0.1353, 0.396, 0.1261, 0.396, 0.1261, 0.3469, 0.1353, 0.396, 0.1353, 0.4451, 0.1261, 0.4451, 0.1261, 0.396, 0.1357, 0.7411, 0.1356, 0.7933, 0.1261, 0.7918, 0.1267, 0.7411, 0.1354, 0.2978, 0.1353, 0.3469, 0.1261, 0.3469, 0.1262, 0.2978, 0.1358, 0.6914, 0.1357, 0.7411, 0.1267, 0.7411, 0.1265, 0.6914, 0.1355, 0.2487, 0.1354, 0.2978, 0.1262, 0.2978, 0.1263, 0.2487, 0.3093, 0.6424, 0.3098, 0.6915, 0.3026, 0.6916, 0.3021, 0.6425, 0.3087, 0.2018, 0.3084, 0.2508, 0.3013, 0.2507, 0.3016, 0.2018, 0.3089, 0.5933, 0.3093, 0.6424, 0.3021, 0.6425, 0.3017, 0.5933, 0.3091, 0.1528, 0.3087, 0.2018, 0.3016, 0.2018, 0.3019, 0.1527, 0.3086, 0.5443, 0.3089, 0.5933, 0.3017, 0.5933, 0.3014, 0.5443, 0.3096, 0.1037, 0.3091, 0.1528, 0.3019, 0.1527, 0.3024, 0.1036, 0.3083, 0.4953, 0.3086, 0.5443, 0.3014, 0.5443, 0.3012, 0.4953, 0.3102, 0.05426, 0.3096, 0.1037, 0.3024, 0.1036, 0.3029, 0.05415, 0.3082, 0.4464, 0.3083, 0.4953, 0.3012, 0.4953, 0.301, 0.4464, 0.3103, 0.003677, 0.3102, 0.05426, 0.3029, 0.05415, 0.3028, 0.004087, 0.3081, 0.3486, 0.3081, 0.3975, 0.301, 0.3974, 0.301, 0.3485, 0.3081, 0.3975, 0.3082, 0.4464, 0.301, 0.4464, 0.301, 0.3974, 0.3106, 0.7408, 0.3101, 0.7906, 0.3029, 0.7898, 0.3032, 0.7407, 0.3082, 0.2997, 0.3081, 0.3486, 0.301, 0.3485, 0.3011, 0.2996, 0.3098, 0.6915, 0.3106, 0.7408, 0.3032, 0.7407, 0.3026, 0.6916, 0.3084, 0.2508, 0.3082, 0.2997, 0.3011, 0.2996, 0.3013, 0.2507, 0.3322, 0.2509, 0.332, 0.2998, 0.32, 0.2997, 0.3202, 0.2509, 0.3336, 0.6913, 0.3342, 0.7406, 0.3219, 0.7407, 0.3216, 0.6914, 0.332, 0.2998, 0.3319, 0.3486, 0.3199, 0.3486, 0.32, 0.2997, 0.3342, 0.7406, 0.3355, 0.7908, 0.322, 0.7929, 0.3219, 0.7407, 0.3319, 0.3975, 0.3319, 0.4464, 0.3199, 0.4464, 0.3199, 0.3975, 0.3319, 0.3486, 0.3319, 0.3975, 0.3199, 0.3975, 0.3199, 0.3486, 0.3358, 0.004638, 0.3339, 0.05473, 0.3223, 0.05445, 0.3237, 0.001955, 0.3319, 0.4464, 0.3321, 0.4953, 0.3201, 0.4953, 0.3199, 0.4464, 0.3339, 0.05473, 0.3334, 0.104, 0.3214, 0.1038, 0.3223, 0.05445, 0.3321, 0.4953, 0.3323, 0.5442, 0.3203, 0.5442, 0.3201, 0.4953, 0.3334, 0.104, 0.3329, 0.1531, 0.3209, 0.1529, 0.3214, 0.1038, 0.3323, 0.5442, 0.3327, 0.5932, 0.3206, 0.5932, 0.3203, 0.5442, 0.3329, 0.1531, 0.3325, 0.202, 0.3205, 0.2019, 0.3209, 0.1529, 0.3327, 0.5932, 0.3331, 0.6422, 0.321, 0.6423, 0.3206, 0.5932, 0.3325, 0.202, 0.3322, 0.2509, 0.3202, 0.2509, 0.3205, 0.2019, 0.3331, 0.6422, 0.3336, 0.6913, 0.3216, 0.6914, 0.321, 0.6423, 0.3021, 0.6425, 0.3026, 0.6916, 0.1515, 0.6914, 0.1513, 0.6419, 0.3016, 0.2018, 0.3013, 0.2507, 0.1511, 0.2487, 0.1513, 0.1996, 0.3017, 0.5933, 0.3021, 0.6425, 0.1513, 0.6419, 0.1512, 0.5926, 0.3019, 0.1527, 0.3016, 0.2018, 0.1513, 0.1996, 0.1515, 0.1504, 0.3014, 0.5443, 0.3017, 0.5933, 0.1512, 0.5926, 0.1511, 0.5434, 0.3024, 0.1036, 0.3019, 0.1527, 0.1515, 0.1504, 0.1516, 0.1012, 0.3012, 0.4953, 0.3014, 0.5443, 0.1511, 0.5434, 0.151, 0.4943, 0.3029, 0.05415, 0.3024, 0.1036, 0.1516, 0.1012, 0.1518, 0.05197, 0.301, 0.4464, 0.3012, 0.4953, 0.151, 0.4943, 0.1509, 0.4452, 0.3028, 0.004087, 0.3029, 0.05415, 0.1518, 0.05197, 0.1528, 0.002797, 0.301, 0.3485, 0.301, 0.3974, 0.1509, 0.3961, 0.1509, 0.347, 0.301, 0.3974, 0.301, 0.4464, 0.1509, 0.4452, 0.1509, 0.3961, 0.3032, 0.7407, 0.3029, 0.7898, 0.1527, 0.7914, 0.1518, 0.7411, 0.3011, 0.2996, 0.301, 0.3485, 0.1509, 0.347, 0.151, 0.2979, 0.3026, 0.6916, 0.3032, 0.7407, 0.1518, 0.7411, 0.1515, 0.6914, 0.3013, 0.2507, 0.3011, 0.2996, 0.151, 0.2979, 0.1511, 0.2487, 0.3401, 0.6421, 0.3407, 0.6912, 0.3336, 0.6913, 0.3331, 0.6422, 0.3395, 0.2021, 0.3392, 0.251, 0.3322, 0.2509, 0.3325, 0.202, 0.3397, 0.5931, 0.3401, 0.6421, 0.3331, 0.6422, 0.3327, 0.5932, 0.3399, 0.1531, 0.3395, 0.2021, 0.3325, 0.202, 0.3329, 0.1531, 0.3394, 0.5442, 0.3397, 0.5931, 0.3327, 0.5932, 0.3323, 0.5442, 0.3405, 0.1041, 0.3399, 0.1531, 0.3329, 0.1531, 0.3334, 0.104, 0.3391, 0.4952, 0.3394, 0.5442, 0.3323, 0.5442, 0.3321, 0.4953, 0.3411, 0.05495, 0.3405, 0.1041, 0.3334, 0.104, 0.3339, 0.05473, 0.339, 0.4464, 0.3391, 0.4952, 0.3321, 0.4953, 0.3319, 0.4464, 0.3429, 0.005673, 0.3411, 0.05495, 0.3339, 0.05473, 0.3358, 0.004638, 0.3389, 0.3487, 0.3389, 0.3975, 0.3319, 0.3975, 0.3319, 0.3486, 0.3389, 0.3975, 0.339, 0.4464, 0.3319, 0.4464, 0.3319, 0.3975, 0.3414, 0.7405, 0.3428, 0.7902, 0.3355, 0.7908, 0.3342, 0.7406, 0.339, 0.2998, 0.3389, 0.3487, 0.3319, 0.3486, 0.332, 0.2998, 0.3407, 0.6912, 0.3414, 0.7405, 0.3342, 0.7406, 0.3336, 0.6913, 0.3392, 0.251, 0.339, 0.2998, 0.332, 0.2998, 0.3322, 0.2509, 0.467, 0.2522, 0.4669, 0.3007, 0.339, 0.2998, 0.3392, 0.251, 0.4692, 0.6897, 0.47, 0.7383, 0.3414, 0.7405, 0.3407, 0.6912, 0.4669, 0.3007, 0.4668, 0.3492, 0.3389, 0.3487, 0.339, 0.2998, 0.47, 0.7383, 0.4712, 0.7869, 0.3428, 0.7902, 0.3414, 0.7405, 0.4669, 0.3978, 0.467, 0.4464, 0.339, 0.4464, 0.3389, 0.3975, 0.4668, 0.3492, 0.4669, 0.3978, 0.3389, 0.3975, 0.3389, 0.3487, 0.4712, 0.009357, 0.4698, 0.05858, 0.3411, 0.05495, 0.3429, 0.005673, 0.467, 0.4464, 0.4673, 0.495, 0.3391, 0.4952, 0.339, 0.4464, 0.4698, 0.05858, 0.4686, 0.1069, 0.3405, 0.1041, 0.3411, 0.05495, 0.4673, 0.495, 0.4676, 0.5437, 0.3394, 0.5442, 0.3391, 0.4952, 0.4686, 0.1069, 0.4679, 0.1553, 0.3399, 0.1531, 0.3405, 0.1041, 0.4676, 0.5437, 0.468, 0.5924, 0.3397, 0.5931, 0.3394, 0.5442, 0.4679, 0.1553, 0.4674, 0.2037, 0.3395, 0.2021, 0.3399, 0.1531, 0.468, 0.5924, 0.4685, 0.641, 0.3401, 0.6421, 0.3397, 0.5931, 0.4674, 0.2037, 0.467, 0.2522, 0.3392, 0.251, 0.3395, 0.2021, 0.4685, 0.641, 0.4692, 0.6897, 0.3407, 0.6912, 0.3401, 0.6421, 0.1264, 0.642, 0.1265, 0.6914, 0.1187, 0.6914, 0.1186, 0.642, 0.1264, 0.1995, 0.1263, 0.2487, 0.1185, 0.2486, 0.1187, 0.1995, 0.1263, 0.5927, 0.1264, 0.642, 0.1186, 0.642, 0.1185, 0.5927, 0.1266, 0.1503, 0.1264, 0.1995, 0.1187, 0.1995, 0.1188, 0.1503, 0.1262, 0.5435, 0.1263, 0.5927, 0.1185, 0.5927, 0.1184, 0.5434, 0.1267, 0.101, 0.1266, 0.1503, 0.1188, 0.1503, 0.1189, 0.101, 0.1261, 0.4943, 0.1262, 0.5435, 0.1184, 0.5434, 0.1184, 0.4943, 0.127, 0.05166, 0.1267, 0.101, 0.1189, 0.101, 0.1191, 0.05158, 0.1261, 0.4451, 0.1261, 0.4943, 0.1184, 0.4943, 0.1183, 0.4451, 0.1269, 0.001165, 0.127, 0.05166, 0.1191, 0.05158, 0.1189, 0.001796, 0.1261, 0.3469, 0.1261, 0.396, 0.1183, 0.396, 0.1184, 0.3469, 0.1261, 0.396, 0.1261, 0.4451, 0.1183, 0.4451, 0.1183, 0.396, 0.1267, 0.7411, 0.1261, 0.7918, 0.1182, 0.7909, 0.1188, 0.741, 0.1262, 0.2978, 0.1261, 0.3469, 0.1184, 0.3469, 0.1184, 0.2978, 0.1265, 0.6914, 0.1267, 0.7411, 0.1188, 0.741, 0.1187, 0.6914, 0.1263, 0.2487, 0.1262, 0.2978, 0.1184, 0.2978, 0.1185, 0.2486, 0.1124, 0.9053, 0.07327, 0.8761, 0.07544, 0.8735, 0.1142, 0.9025, 0.1546, 0.9298, 0.1124, 0.9053, 0.1142, 0.9025, 0.1561, 0.9268, 0.1995, 0.9493, 0.1546, 0.9298, 0.1561, 0.9268, 0.2006, 0.9461, 0.2463, 0.9634, 0.1995, 0.9493, 0.2006, 0.9461, 0.2471, 0.9601, 0.3924, 0.9722, 0.3434, 0.975, 0.3434, 0.9716, 0.392, 0.9689, 0.2945, 0.972, 0.2463, 0.9634, 0.2471, 0.9601, 0.2949, 0.9686, 0.4407, 0.9638, 0.3924, 0.9722, 0.392, 0.9689, 0.4399, 0.9605, 0.3434, 0.975, 0.2945, 0.972, 0.2949, 0.9686, 0.3434, 0.9716, 0.5791, 0.9115, 0.5358, 0.9363, 0.5329, 0.9306, 0.5756, 0.9061, 0.5358, 0.9363, 0.4899, 0.9559, 0.4878, 0.9499, 0.5329, 0.9306, 0.4899, 0.9559, 0.4421, 0.9701, 0.4407, 0.9638, 0.4878, 0.9499, 0.3434, 0.9814, 0.2937, 0.9784, 0.2945, 0.972, 0.3434, 0.975, 0.4421, 0.9701, 0.3931, 0.9786, 0.3924, 0.9722, 0.4407, 0.9638, 0.2937, 0.9784, 0.2448, 0.9696, 0.2463, 0.9634, 0.2945, 0.972, 0.3931, 0.9786, 0.3434, 0.9814, 0.3434, 0.975, 0.3924, 0.9722, 0.2448, 0.9696, 0.1972, 0.9553, 0.1995, 0.9493, 0.2463, 0.9634, 0.2471, 0.9601, 0.2006, 0.9461, 0.2025, 0.9412, 0.2483, 0.955, 0.392, 0.9689, 0.3434, 0.9716, 0.3435, 0.9663, 0.3914, 0.9636, 0.2949, 0.9686, 0.2471, 0.9601, 0.2483, 0.955, 0.2955, 0.9634, 0.4399, 0.9605, 0.392, 0.9689, 0.3914, 0.9636, 0.4387, 0.9554, 0.3434, 0.9716, 0.2949, 0.9686, 0.2955, 0.9634, 0.3435, 0.9663, 0.4866, 0.9467, 0.4399, 0.9605, 0.4387, 0.9554, 0.4848, 0.9417, 0.5314, 0.9275, 0.4866, 0.9467, 0.4848, 0.9417, 0.5291, 0.9228, 0.5737, 0.9033, 0.5314, 0.9275, 0.5291, 0.9228, 0.5708, 0.8988, 0.6129, 0.8742, 0.5737, 0.9033, 0.5708, 0.8988, 0.6096, 0.8702, 0.6486, 0.8408, 0.6129, 0.8742, 0.6096, 0.8702, 0.6447, 0.8372, 0.07327, 0.8761, 0.03783, 0.8425, 0.04028, 0.8402, 0.07544, 0.8735, 0.03783, 0.8425, 0.004718, 0.8034, 0.007492, 0.801, 0.04028, 0.8402, 0.6848, 0.8038, 0.6511, 0.8432, 0.6486, 0.8408, 0.682, 0.8014, 0.6511, 0.8432, 0.6151, 0.8769, 0.6129, 0.8742, 0.6486, 0.8408, 0.6151, 0.8769, 0.5756, 0.9061, 0.5737, 0.9033, 0.6129, 0.8742, 0.5756, 0.9061, 0.5329, 0.9306, 0.5314, 0.9275, 0.5737, 0.9033, 0.5329, 0.9306, 0.4878, 0.9499, 0.4866, 0.9467, 0.5314, 0.9275, 0.4878, 0.9499, 0.4407, 0.9638, 0.4399, 0.9605, 0.4866, 0.9467, 0.2967, 0.9541, 0.3436, 0.9569, 0.3435, 0.9663, 0.2955, 0.9634, 0.2506, 0.9459, 0.2967, 0.9541, 0.2955, 0.9634, 0.2483, 0.955, 0.2058, 0.9324, 0.2506, 0.9459, 0.2483, 0.955, 0.2025, 0.9412, 0.1628, 0.9138, 0.2058, 0.9324, 0.2025, 0.9412, 0.1585, 0.9221, 0.1223, 0.8903, 0.1628, 0.9138, 0.1585, 0.9221, 0.1171, 0.8981, 0.0849, 0.8624, 0.1223, 0.8903, 0.1171, 0.8981, 0.07883, 0.8695, 0.05096, 0.8303, 0.0849, 0.8624, 0.07883, 0.8695, 0.04406, 0.8367, 0.02096, 0.7937, 0.05096, 0.8303, 0.04406, 0.8367, 0.0123, 0.7983, 0.6378, 0.8306, 0.6682, 0.7937, 0.677, 0.7984, 0.6447, 0.8372, 0.6036, 0.8629, 0.6378, 0.8306, 0.6447, 0.8372, 0.6096, 0.8702, 0.5658, 0.8909, 0.6036, 0.8629, 0.6096, 0.8702, 0.5708, 0.8988, 0.525, 0.9143, 0.5658, 0.8909, 0.5708, 0.8988, 0.5291, 0.9228, 0.4817, 0.9329, 0.525, 0.9143, 0.5291, 0.9228, 0.4848, 0.9417, 0.4367, 0.9462, 0.4817, 0.9329, 0.4848, 0.9417, 0.4387, 0.9554, 0.3904, 0.9543, 0.4367, 0.9462, 0.4387, 0.9554, 0.3914, 0.9636, 0.3436, 0.9569, 0.3904, 0.9543, 0.3914, 0.9636, 0.3435, 0.9663, 0.2006, 0.9461, 0.1561, 0.9268, 0.1585, 0.9221, 0.2025, 0.9412, 0.1561, 0.9268, 0.1142, 0.9025, 0.1171, 0.8981, 0.1585, 0.9221, 0.1142, 0.9025, 0.07544, 0.8735, 0.07883, 0.8695, 0.1171, 0.8981, 0.07544, 0.8735, 0.04028, 0.8402, 0.04406, 0.8367, 0.07883, 0.8695, 0.04028, 0.8402, 0.007492, 0.801, 0.0123, 0.7983, 0.04406, 0.8367, 0.682, 0.8014, 0.6486, 0.8408, 0.6447, 0.8372, 0.677, 0.7984, 0.5458, 0.9995, 0.5458, 0.9889, 0.5912, 0.9887, 0.5913, 0.9993, 0.5913, 0.9993, 0.5912, 0.9887, 0.6367, 0.9884, 0.6367, 0.999, 0.6367, 0.999, 0.6367, 0.9884, 0.6821, 0.9881, 0.6822, 0.9987, 0.7275, 0.9878, 0.7276, 0.9983, 0.6822, 0.9987, 0.6821, 0.9881, 0.0457, 0.9881, 0.04563, 0.9987, 0.0001644, 0.9984, 0.0002549, 0.9878, 0.0457, 0.9881, 0.09116, 0.9884, 0.0911, 0.999, 0.04563, 0.9987, 0.1366, 0.9993, 0.0911, 0.999, 0.09116, 0.9884, 0.1366, 0.9887, 0.182, 0.9995, 0.1366, 0.9993, 0.1366, 0.9887, 0.1821, 0.9889, 0.2275, 0.9996, 0.182, 0.9995, 0.1821, 0.9889, 0.2275, 0.989, 0.2275, 0.989, 0.273, 0.9892, 0.273, 0.9997, 0.2275, 0.9996, 0.3184, 0.9998, 0.273, 0.9997, 0.273, 0.9892, 0.3185, 0.9892, 0.3185, 0.9892, 0.3639, 0.9893, 0.3639, 0.9998, 0.3184, 0.9998, 0.3639, 0.9893, 0.4094, 0.9892, 0.4094, 0.9998, 0.3639, 0.9998, 0.4094, 0.9892, 0.4548, 0.9892, 0.4549, 0.9997, 0.4094, 0.9998, 0.5003, 0.9996, 0.4549, 0.9997, 0.4548, 0.9892, 0.5003, 0.989, 0.5458, 0.9995, 0.5003, 0.9996, 0.5003, 0.989, 0.5458, 0.9889, 0.586, 0.3614, 0.6693, 0.3587, 0.669, 0.3625, 0.6715, 0.3555, 0.6693, 0.3587, 0.586, 0.3614, 0.6754, 0.3538, 0.6715, 0.3555, 0.586, 0.3614, 0.6999, 0.3388, 0.6836, 0.3638, 0.6839, 0.3599, 0.7007, 0.384, 0.6823, 0.3564, 0.6792, 0.3541, 0.6999, 0.3388, 0.6839, 0.3599, 0.6823, 0.3564, 0.7007, 0.384, 0.7007, 0.384, 0.6823, 0.3564, 0.6999, 0.3388, 0.4715, 0.3841, 0.4823, 0.3618, 0.4847, 0.3697, 0.472, 0.3389, 0.4823, 0.3618, 0.4715, 0.3841, 0.4842, 0.3537, 0.4823, 0.3618, 0.472, 0.3389, 0.4896, 0.3477, 0.4842, 0.3537, 0.472, 0.3389, 0.586, 0.3614, 0.5067, 0.3475, 0.497, 0.3454, 0.472, 0.3389, 0.5126, 0.3531, 0.5067, 0.3475, 0.586, 0.3614, 0.5149, 0.361, 0.5126, 0.3531, 0.586, 0.3614, 0.586, 0.3614, 0.5066, 0.375, 0.5128, 0.369, 0.498, 0.3768, 0.5066, 0.375, 0.586, 0.3614, 0.4715, 0.3841, 0.4906, 0.3751, 0.498, 0.3768, 0.4715, 0.3841, 0.7007, 0.384, 0.6777, 0.3687, 0.6813, 0.367, 0.6738, 0.3683, 0.6777, 0.3687, 0.7007, 0.384, 0.586, 0.3614, 0.6707, 0.3661, 0.6738, 0.3683, 0.586, 0.3614])
me_circle.materials.append(mat_material_001)
me_circle.use_remesh_preserve_volume = False
me_circle.use_remesh_preserve_attributes = False
me_circle.use_mirror_vertex_groups = False
me_circle.update()

# ---- objects
ob_circle = bpy.data.objects.new('Circle', me_circle)

# ---- transforms, parenting, visibility, modifiers, constraints
ob_circle.location = (0.0, 0.0, 0.0)
ob_circle.lineart.crease_threshold = 0.0

# ---- collection membership
col_collection_1.objects.link(ob_circle)

# ---- scene / render settings (as saved in the file)
scene.frame_start = 1; scene.frame_end = 250; scene.frame_set(1)
scene.render.engine = 'CYCLES'
scene.render.resolution_percentage = 50
scene.render.dither_intensity = 0.0
scene.cycles.use_denoising = False
scene.cycles.samples = 128
scene.cycles.sampling_pattern = 'TABULATED_SOBOL'
scene.cycles.light_sampling_threshold = 0.0
scene.cycles.use_adaptive_sampling = False
scene.cycles.use_light_tree = False
scene.cycles.blur_glossy = 0.0
scene.cycles.sample_clamp_indirect = 0.0
scene.view_settings.view_transform = 'Standard'
bpy.context.view_layer.update()

# ---- added for rendering (the .blend has no active camera and no usable light): camera, sun
cam_auto = bpy.data.cameras.new('AutoCamera')
cam_auto.lens = 50.0
cam_auto.sensor_width = 36.0
cam_auto.clip_end = 1000.0
ob_auto_camera = bpy.data.objects.new('AutoCamera', cam_auto)
scene.collection.objects.link(ob_auto_camera)
ob_auto_camera.location = (1.54357, -1.85229, 1.25717)
ob_auto_camera.rotation_euler = (1.09748, -7.21219e-08, 0.694738)
scene.camera = ob_auto_camera
light_auto_sun = bpy.data.lights.new('AutoSun', 'SUN')
light_auto_sun.energy = 3.0
light_auto_sun.angle = 0.0523599
ob_auto_sun = bpy.data.objects.new('AutoSun', light_auto_sun)
scene.collection.objects.link(ob_auto_sun)
ob_auto_sun.rotation_euler = (0.872665, 0.174533, 0.523599)
bpy.context.view_layer.update()
